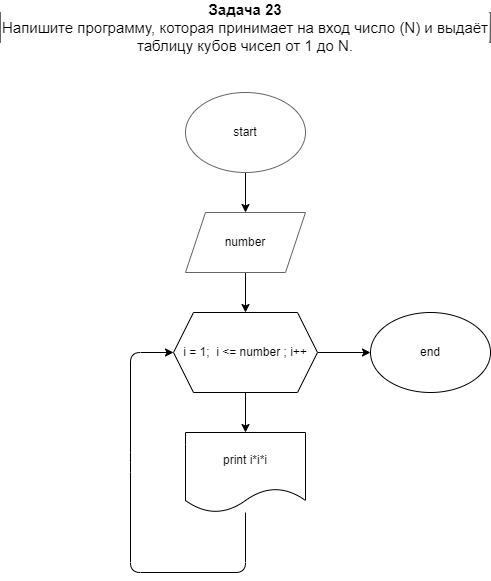

The diagram above was exported from draw.io. Its source (the exported page's mxGraphModel, read from the mxfile embedded in the PNG):
<mxGraphModel dx="604" dy="478" grid="1" gridSize="10" guides="1" tooltips="1" connect="1" arrows="1" fold="1" page="1" pageScale="1" pageWidth="827" pageHeight="1169" math="0" shadow="0">
  <root>
    <mxCell id="0" />
    <mxCell id="1" parent="0" />
    <mxCell id="2" value="&lt;p style=&quot;box-sizing: border-box; margin: 0px; font-family: roboto, &amp;quot;san francisco&amp;quot;, &amp;quot;helvetica neue&amp;quot;, helvetica, arial; font-size: 15px;&quot;&gt;&lt;span style=&quot;box-sizing: border-box ; font-weight: 700&quot;&gt;Задача 23&lt;/span&gt;&lt;/p&gt;&lt;p style=&quot;box-sizing: border-box; margin: 0px; font-family: roboto, &amp;quot;san francisco&amp;quot;, &amp;quot;helvetica neue&amp;quot;, helvetica, arial; font-size: 15px;&quot;&gt;Напишите программу, которая принимает на вход число (N) и выдаёт таблицу кубов чисел от 1 до N.&lt;/p&gt;" style="text;html=1;align=center;verticalAlign=middle;whiteSpace=wrap;rounded=0;fillColor=#f5f5f5;gradientColor=#b3b3b3;strokeColor=#666666;labelBackgroundColor=default;" vertex="1" parent="1">
      <mxGeometry x="30" y="30" width="490" height="30" as="geometry" />
    </mxCell>
    <mxCell id="6" value="" style="edgeStyle=none;html=1;fontColor=default;" edge="1" parent="1" source="4" target="5">
      <mxGeometry relative="1" as="geometry" />
    </mxCell>
    <mxCell id="4" value="start" style="ellipse;whiteSpace=wrap;html=1;labelBackgroundColor=default;fillColor=default;gradientColor=none;strokeColor=#666666;" vertex="1" parent="1">
      <mxGeometry x="215" y="110" width="120" height="80" as="geometry" />
    </mxCell>
    <mxCell id="8" value="" style="edgeStyle=none;html=1;fontColor=default;" edge="1" parent="1" source="5">
      <mxGeometry relative="1" as="geometry">
        <mxPoint x="275" y="330" as="targetPoint" />
      </mxGeometry>
    </mxCell>
    <mxCell id="5" value="number" style="shape=parallelogram;perimeter=parallelogramPerimeter;whiteSpace=wrap;html=1;fixedSize=1;strokeColor=#666666;labelBackgroundColor=default;gradientColor=none;" vertex="1" parent="1">
      <mxGeometry x="215" y="230" width="120" height="60" as="geometry" />
    </mxCell>
    <mxCell id="12" value="" style="edgeStyle=none;html=1;fontColor=default;" edge="1" parent="1" source="9" target="11">
      <mxGeometry relative="1" as="geometry" />
    </mxCell>
    <mxCell id="15" value="" style="edgeStyle=none;html=1;fontColor=default;" edge="1" parent="1" source="9" target="14">
      <mxGeometry relative="1" as="geometry" />
    </mxCell>
    <mxCell id="9" value="i = 1;&amp;nbsp; i &amp;lt;= number ; i++" style="shape=hexagon;perimeter=hexagonPerimeter2;whiteSpace=wrap;html=1;fixedSize=1;labelBackgroundColor=default;fontColor=default;fillColor=default;gradientColor=none;" vertex="1" parent="1">
      <mxGeometry x="203" y="330" width="144" height="80" as="geometry" />
    </mxCell>
    <mxCell id="13" style="edgeStyle=none;html=1;entryX=0;entryY=0.5;entryDx=0;entryDy=0;fontColor=default;" edge="1" parent="1" source="11" target="9">
      <mxGeometry relative="1" as="geometry">
        <Array as="points">
          <mxPoint x="275" y="590" />
          <mxPoint x="160" y="590" />
          <mxPoint x="160" y="480" />
          <mxPoint x="160" y="370" />
        </Array>
      </mxGeometry>
    </mxCell>
    <mxCell id="11" value="print i*i*i" style="shape=document;whiteSpace=wrap;html=1;boundedLbl=1;labelBackgroundColor=default;fontColor=default;fillColor=default;gradientColor=none;" vertex="1" parent="1">
      <mxGeometry x="215" y="450" width="120" height="80" as="geometry" />
    </mxCell>
    <mxCell id="14" value="end" style="ellipse;whiteSpace=wrap;html=1;labelBackgroundColor=default;fontColor=default;fillColor=default;gradientColor=none;" vertex="1" parent="1">
      <mxGeometry x="400" y="330" width="120" height="80" as="geometry" />
    </mxCell>
  </root>
</mxGraphModel>